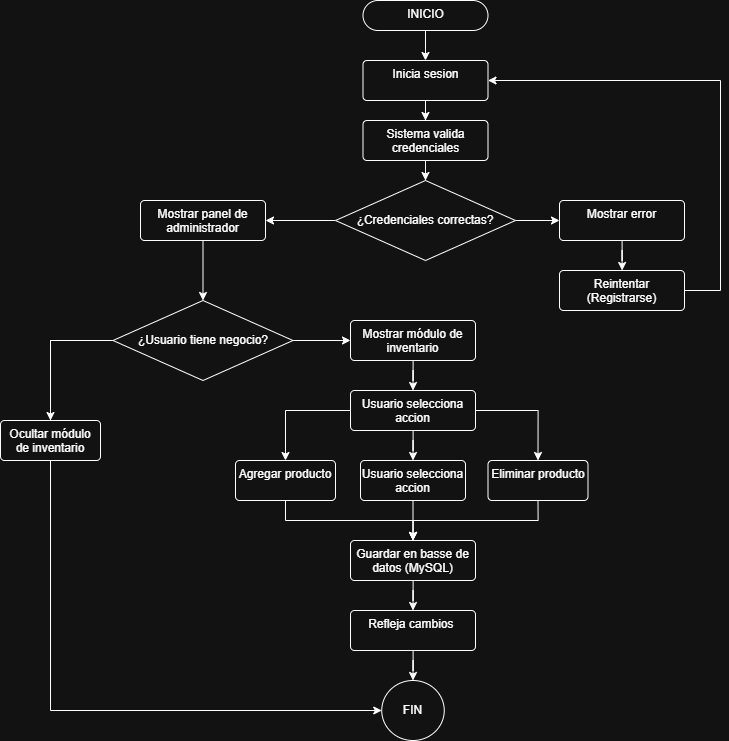

The diagram above was exported from draw.io. Its source (the exported page's mxGraphModel, read from the mxfile embedded in the PNG):
<mxGraphModel dx="746" dy="1054" grid="1" gridSize="10" guides="1" tooltips="1" connect="1" arrows="1" fold="1" page="1" pageScale="1" pageWidth="827" pageHeight="1169" math="0" shadow="0">
  <root>
    <mxCell id="0" />
    <mxCell id="1" parent="0" />
    <mxCell id="t4p2dlSrv_-pfP3LMDSg-29" edge="1" parent="1" source="t4p2dlSrv_-pfP3LMDSg-2" style="edgeStyle=orthogonalEdgeStyle;rounded=0;orthogonalLoop=1;jettySize=auto;html=1;entryX=0.5;entryY=0;entryDx=0;entryDy=0;" target="t4p2dlSrv_-pfP3LMDSg-4">
      <mxGeometry relative="1" as="geometry" />
    </mxCell>
    <mxCell id="t4p2dlSrv_-pfP3LMDSg-2" parent="1" style="html=1;align=center;verticalAlign=top;rounded=1;absoluteArcSize=1;arcSize=8;dashed=0;whiteSpace=wrap;" value="Inicia sesion" vertex="1">
      <mxGeometry height="40" width="125" x="432.5" y="80" as="geometry" />
    </mxCell>
    <mxCell id="t4p2dlSrv_-pfP3LMDSg-28" edge="1" parent="1" source="t4p2dlSrv_-pfP3LMDSg-3" style="edgeStyle=orthogonalEdgeStyle;rounded=0;orthogonalLoop=1;jettySize=auto;html=1;entryX=0.5;entryY=0;entryDx=0;entryDy=0;" target="t4p2dlSrv_-pfP3LMDSg-2">
      <mxGeometry relative="1" as="geometry" />
    </mxCell>
    <mxCell id="t4p2dlSrv_-pfP3LMDSg-3" parent="1" style="html=1;align=center;verticalAlign=top;rounded=1;absoluteArcSize=1;arcSize=125;dashed=0;whiteSpace=wrap;" value="INICIO" vertex="1">
      <mxGeometry height="30" width="125" x="432.5" y="20" as="geometry" />
    </mxCell>
    <mxCell id="t4p2dlSrv_-pfP3LMDSg-30" edge="1" parent="1" source="t4p2dlSrv_-pfP3LMDSg-4" style="edgeStyle=orthogonalEdgeStyle;rounded=0;orthogonalLoop=1;jettySize=auto;html=1;entryX=0.5;entryY=0;entryDx=0;entryDy=0;" target="t4p2dlSrv_-pfP3LMDSg-5">
      <mxGeometry relative="1" as="geometry" />
    </mxCell>
    <mxCell id="t4p2dlSrv_-pfP3LMDSg-4" parent="1" style="html=1;align=center;verticalAlign=top;rounded=1;absoluteArcSize=1;arcSize=8;dashed=0;whiteSpace=wrap;" value="Sistema valida credenciales" vertex="1">
      <mxGeometry height="40" width="125" x="432.5" y="140" as="geometry" />
    </mxCell>
    <mxCell id="t4p2dlSrv_-pfP3LMDSg-8" edge="1" parent="1" source="t4p2dlSrv_-pfP3LMDSg-5" style="edgeStyle=orthogonalEdgeStyle;rounded=0;orthogonalLoop=1;jettySize=auto;html=1;" target="t4p2dlSrv_-pfP3LMDSg-6" value="">
      <mxGeometry relative="1" as="geometry" />
    </mxCell>
    <mxCell id="t4p2dlSrv_-pfP3LMDSg-12" edge="1" parent="1" source="t4p2dlSrv_-pfP3LMDSg-5" style="edgeStyle=orthogonalEdgeStyle;rounded=0;orthogonalLoop=1;jettySize=auto;html=1;" target="t4p2dlSrv_-pfP3LMDSg-11" value="">
      <mxGeometry relative="1" as="geometry" />
    </mxCell>
    <mxCell id="t4p2dlSrv_-pfP3LMDSg-5" parent="1" style="rhombus;whiteSpace=wrap;html=1;" value="¿Credenciales correctas?" vertex="1">
      <mxGeometry height="80" width="180" x="405" y="200" as="geometry" />
    </mxCell>
    <mxCell id="t4p2dlSrv_-pfP3LMDSg-9" edge="1" parent="1" source="t4p2dlSrv_-pfP3LMDSg-6" style="edgeStyle=orthogonalEdgeStyle;rounded=0;orthogonalLoop=1;jettySize=auto;html=1;" target="t4p2dlSrv_-pfP3LMDSg-7" value="">
      <mxGeometry relative="1" as="geometry" />
    </mxCell>
    <mxCell id="t4p2dlSrv_-pfP3LMDSg-6" parent="1" style="html=1;align=center;verticalAlign=top;rounded=1;absoluteArcSize=1;arcSize=8;dashed=0;whiteSpace=wrap;" value="&lt;div&gt;&lt;span style=&quot;background-color: transparent; color: light-dark(rgb(0, 0, 0), rgb(255, 255, 255));&quot;&gt;Mostrar error&lt;/span&gt;&lt;/div&gt;" vertex="1">
      <mxGeometry height="40" width="125" x="629" y="220" as="geometry" />
    </mxCell>
    <mxCell id="t4p2dlSrv_-pfP3LMDSg-46" edge="1" parent="1" source="t4p2dlSrv_-pfP3LMDSg-7" style="edgeStyle=orthogonalEdgeStyle;rounded=0;orthogonalLoop=1;jettySize=auto;html=1;entryX=1;entryY=0.5;entryDx=0;entryDy=0;" target="t4p2dlSrv_-pfP3LMDSg-2">
      <mxGeometry relative="1" as="geometry">
        <Array as="points">
          <mxPoint x="790" y="310" />
          <mxPoint x="790" y="100" />
        </Array>
      </mxGeometry>
    </mxCell>
    <mxCell id="t4p2dlSrv_-pfP3LMDSg-7" parent="1" style="html=1;align=center;verticalAlign=top;rounded=1;absoluteArcSize=1;arcSize=8;dashed=0;whiteSpace=wrap;" value="&lt;div&gt;&lt;span style=&quot;background-color: transparent; color: light-dark(rgb(0, 0, 0), rgb(255, 255, 255));&quot;&gt;Reintentar (Registrarse)&lt;/span&gt;&lt;/div&gt;" vertex="1">
      <mxGeometry height="40" width="125" x="629" y="290" as="geometry" />
    </mxCell>
    <mxCell id="t4p2dlSrv_-pfP3LMDSg-15" edge="1" parent="1" source="t4p2dlSrv_-pfP3LMDSg-11" style="edgeStyle=orthogonalEdgeStyle;rounded=0;orthogonalLoop=1;jettySize=auto;html=1;" target="t4p2dlSrv_-pfP3LMDSg-14" value="">
      <mxGeometry relative="1" as="geometry" />
    </mxCell>
    <mxCell id="t4p2dlSrv_-pfP3LMDSg-11" parent="1" style="html=1;align=center;verticalAlign=top;rounded=1;absoluteArcSize=1;arcSize=8;dashed=0;whiteSpace=wrap;" value="Mostrar panel de administrador" vertex="1">
      <mxGeometry height="40" width="125" x="210" y="220" as="geometry" />
    </mxCell>
    <mxCell id="t4p2dlSrv_-pfP3LMDSg-31" edge="1" parent="1" source="t4p2dlSrv_-pfP3LMDSg-14" style="edgeStyle=orthogonalEdgeStyle;rounded=0;orthogonalLoop=1;jettySize=auto;html=1;entryX=0;entryY=0.5;entryDx=0;entryDy=0;" target="t4p2dlSrv_-pfP3LMDSg-16">
      <mxGeometry relative="1" as="geometry" />
    </mxCell>
    <mxCell id="t4p2dlSrv_-pfP3LMDSg-42" edge="1" parent="1" source="t4p2dlSrv_-pfP3LMDSg-43" style="edgeStyle=orthogonalEdgeStyle;rounded=0;orthogonalLoop=1;jettySize=auto;html=1;entryX=0;entryY=0.5;entryDx=0;entryDy=0;" target="t4p2dlSrv_-pfP3LMDSg-25">
      <mxGeometry relative="1" as="geometry">
        <Array as="points">
          <mxPoint x="120" y="360" />
          <mxPoint x="120" y="730" />
        </Array>
      </mxGeometry>
    </mxCell>
    <mxCell id="t4p2dlSrv_-pfP3LMDSg-45" edge="1" parent="1" source="t4p2dlSrv_-pfP3LMDSg-14" style="edgeStyle=orthogonalEdgeStyle;rounded=0;orthogonalLoop=1;jettySize=auto;html=1;">
      <mxGeometry relative="1" as="geometry">
        <mxPoint x="120" y="440" as="targetPoint" />
      </mxGeometry>
    </mxCell>
    <mxCell id="t4p2dlSrv_-pfP3LMDSg-14" parent="1" style="rhombus;whiteSpace=wrap;html=1;" value="¿Usuario tiene negocio?" vertex="1">
      <mxGeometry height="80" width="180" x="182.5" y="320" as="geometry" />
    </mxCell>
    <mxCell id="t4p2dlSrv_-pfP3LMDSg-32" edge="1" parent="1" source="t4p2dlSrv_-pfP3LMDSg-16" style="edgeStyle=orthogonalEdgeStyle;rounded=0;orthogonalLoop=1;jettySize=auto;html=1;entryX=0.5;entryY=0;entryDx=0;entryDy=0;" target="t4p2dlSrv_-pfP3LMDSg-17">
      <mxGeometry relative="1" as="geometry" />
    </mxCell>
    <mxCell id="t4p2dlSrv_-pfP3LMDSg-16" parent="1" style="html=1;align=center;verticalAlign=top;rounded=1;absoluteArcSize=1;arcSize=8;dashed=0;whiteSpace=wrap;" value="Mostrar módulo de inventario" vertex="1">
      <mxGeometry height="40" width="125" x="420" y="340" as="geometry" />
    </mxCell>
    <mxCell id="t4p2dlSrv_-pfP3LMDSg-33" edge="1" parent="1" source="t4p2dlSrv_-pfP3LMDSg-17" style="edgeStyle=orthogonalEdgeStyle;rounded=0;orthogonalLoop=1;jettySize=auto;html=1;entryX=0.5;entryY=0;entryDx=0;entryDy=0;" target="t4p2dlSrv_-pfP3LMDSg-21">
      <mxGeometry relative="1" as="geometry" />
    </mxCell>
    <mxCell id="t4p2dlSrv_-pfP3LMDSg-34" edge="1" parent="1" source="t4p2dlSrv_-pfP3LMDSg-17" style="edgeStyle=orthogonalEdgeStyle;rounded=0;orthogonalLoop=1;jettySize=auto;html=1;entryX=0.5;entryY=0;entryDx=0;entryDy=0;" target="t4p2dlSrv_-pfP3LMDSg-22">
      <mxGeometry relative="1" as="geometry" />
    </mxCell>
    <mxCell id="t4p2dlSrv_-pfP3LMDSg-35" edge="1" parent="1" source="t4p2dlSrv_-pfP3LMDSg-17" style="edgeStyle=orthogonalEdgeStyle;rounded=0;orthogonalLoop=1;jettySize=auto;html=1;entryX=0.5;entryY=0;entryDx=0;entryDy=0;" target="t4p2dlSrv_-pfP3LMDSg-20">
      <mxGeometry relative="1" as="geometry" />
    </mxCell>
    <mxCell id="t4p2dlSrv_-pfP3LMDSg-17" parent="1" style="html=1;align=center;verticalAlign=top;rounded=1;absoluteArcSize=1;arcSize=8;dashed=0;whiteSpace=wrap;" value="Usuario selecciona accion" vertex="1">
      <mxGeometry height="40" width="125" x="420" y="410" as="geometry" />
    </mxCell>
    <mxCell id="t4p2dlSrv_-pfP3LMDSg-36" edge="1" parent="1" source="t4p2dlSrv_-pfP3LMDSg-20" style="edgeStyle=orthogonalEdgeStyle;rounded=0;orthogonalLoop=1;jettySize=auto;html=1;entryX=0.5;entryY=0;entryDx=0;entryDy=0;exitX=0.5;exitY=1;exitDx=0;exitDy=0;" target="t4p2dlSrv_-pfP3LMDSg-23">
      <mxGeometry relative="1" as="geometry" />
    </mxCell>
    <mxCell id="t4p2dlSrv_-pfP3LMDSg-20" parent="1" style="html=1;align=center;verticalAlign=top;rounded=1;absoluteArcSize=1;arcSize=8;dashed=0;whiteSpace=wrap;" value="Agregar producto" vertex="1">
      <mxGeometry height="40" width="100" x="305" y="480" as="geometry" />
    </mxCell>
    <mxCell id="t4p2dlSrv_-pfP3LMDSg-37" edge="1" parent="1" source="t4p2dlSrv_-pfP3LMDSg-21" style="edgeStyle=orthogonalEdgeStyle;rounded=0;orthogonalLoop=1;jettySize=auto;html=1;entryX=0.5;entryY=0;entryDx=0;entryDy=0;" target="t4p2dlSrv_-pfP3LMDSg-23">
      <mxGeometry relative="1" as="geometry" />
    </mxCell>
    <mxCell id="t4p2dlSrv_-pfP3LMDSg-21" parent="1" style="html=1;align=center;verticalAlign=top;rounded=1;absoluteArcSize=1;arcSize=8;dashed=0;whiteSpace=wrap;" value="Usuario selecciona accion" vertex="1">
      <mxGeometry height="40" width="105" x="430" y="480" as="geometry" />
    </mxCell>
    <mxCell id="t4p2dlSrv_-pfP3LMDSg-38" edge="1" parent="1" source="t4p2dlSrv_-pfP3LMDSg-22" style="edgeStyle=orthogonalEdgeStyle;rounded=0;orthogonalLoop=1;jettySize=auto;html=1;entryX=0.5;entryY=0;entryDx=0;entryDy=0;exitX=0.5;exitY=1;exitDx=0;exitDy=0;" target="t4p2dlSrv_-pfP3LMDSg-23">
      <mxGeometry relative="1" as="geometry" />
    </mxCell>
    <mxCell id="t4p2dlSrv_-pfP3LMDSg-22" parent="1" style="html=1;align=center;verticalAlign=top;rounded=1;absoluteArcSize=1;arcSize=8;dashed=0;whiteSpace=wrap;" value="Eliminar producto" vertex="1">
      <mxGeometry height="40" width="100" x="557.5" y="480" as="geometry" />
    </mxCell>
    <mxCell id="t4p2dlSrv_-pfP3LMDSg-40" edge="1" parent="1" source="t4p2dlSrv_-pfP3LMDSg-23" style="edgeStyle=orthogonalEdgeStyle;rounded=0;orthogonalLoop=1;jettySize=auto;html=1;entryX=0.5;entryY=0;entryDx=0;entryDy=0;" target="t4p2dlSrv_-pfP3LMDSg-24">
      <mxGeometry relative="1" as="geometry" />
    </mxCell>
    <mxCell id="t4p2dlSrv_-pfP3LMDSg-23" parent="1" style="html=1;align=center;verticalAlign=top;rounded=1;absoluteArcSize=1;arcSize=8;dashed=0;whiteSpace=wrap;" value="Guardar en basse de datos (MySQL)" vertex="1">
      <mxGeometry height="40" width="125" x="420" y="560" as="geometry" />
    </mxCell>
    <mxCell id="t4p2dlSrv_-pfP3LMDSg-41" edge="1" parent="1" source="t4p2dlSrv_-pfP3LMDSg-24" style="edgeStyle=orthogonalEdgeStyle;rounded=0;orthogonalLoop=1;jettySize=auto;html=1;entryX=0.5;entryY=0;entryDx=0;entryDy=0;" target="t4p2dlSrv_-pfP3LMDSg-25">
      <mxGeometry relative="1" as="geometry" />
    </mxCell>
    <mxCell id="t4p2dlSrv_-pfP3LMDSg-24" parent="1" style="html=1;align=center;verticalAlign=top;rounded=1;absoluteArcSize=1;arcSize=8;dashed=0;whiteSpace=wrap;" value="Refleja cambios&amp;nbsp;" vertex="1">
      <mxGeometry height="40" width="125" x="420" y="630" as="geometry" />
    </mxCell>
    <mxCell id="t4p2dlSrv_-pfP3LMDSg-25" parent="1" style="ellipse;whiteSpace=wrap;html=1;" value="FIN" vertex="1">
      <mxGeometry height="60" width="62.5" x="451.25" y="700" as="geometry" />
    </mxCell>
    <mxCell id="t4p2dlSrv_-pfP3LMDSg-43" parent="1" style="html=1;align=center;verticalAlign=top;rounded=1;absoluteArcSize=1;arcSize=8;dashed=0;whiteSpace=wrap;" value="Ocultar módulo de inventario" vertex="1">
      <mxGeometry height="40" width="100" x="70" y="440" as="geometry" />
    </mxCell>
  </root>
</mxGraphModel>